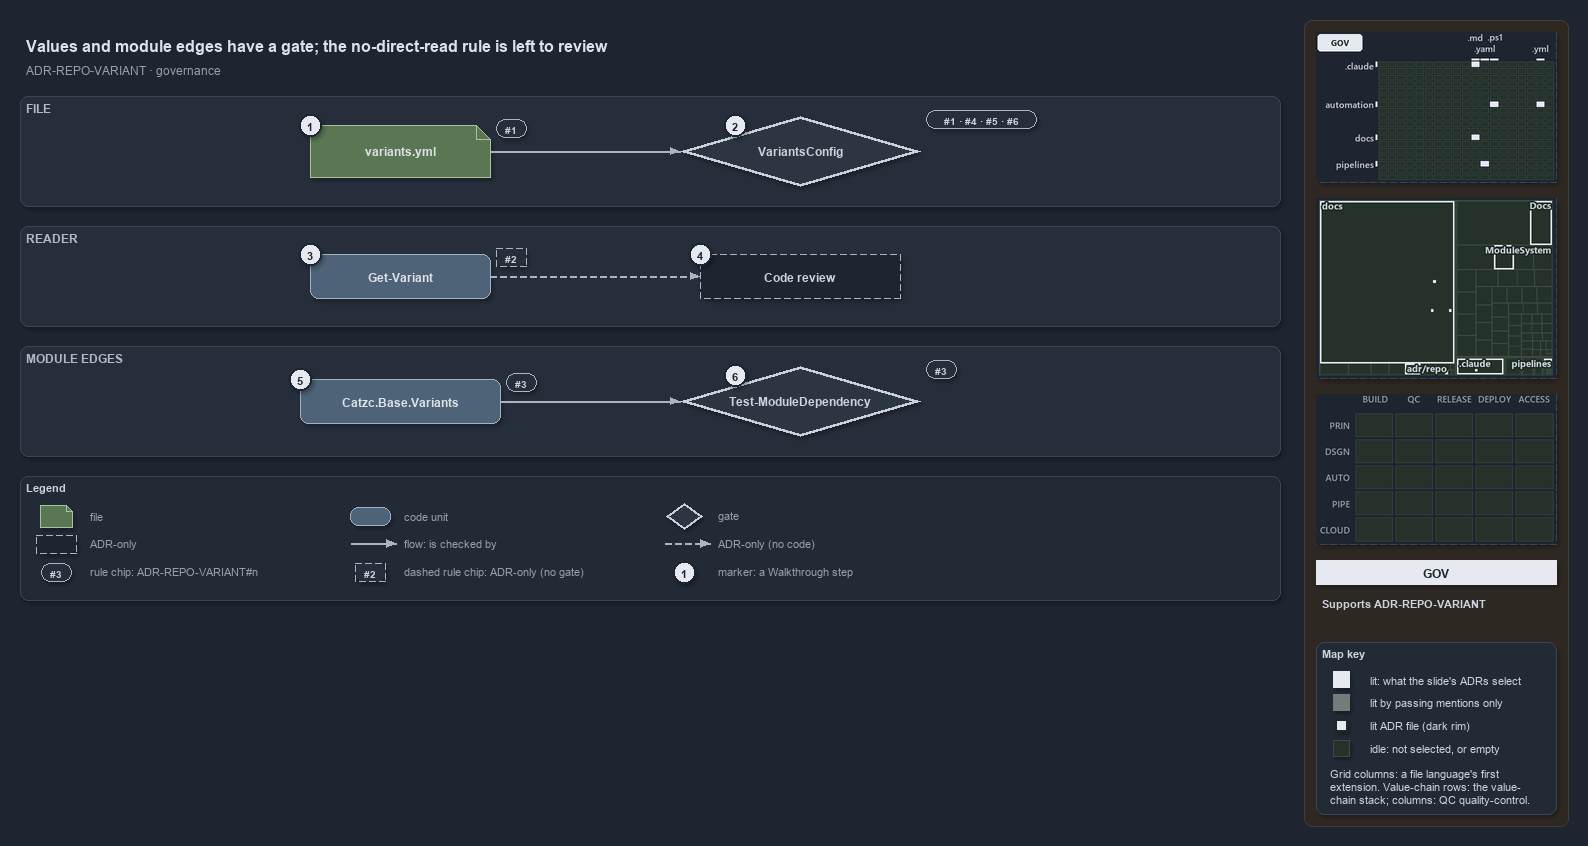

The diagram above was exported from draw.io. Its source (the exported page's mxGraphModel, read from the mxfile embedded in the PNG):
<mxGraphModel dx="1024" dy="768" grid="0" gridSize="10" guides="1" tooltips="1" connect="1" arrows="1" fold="1" page="1" pageScale="1" pageWidth="1572" pageHeight="648" background="#1E2430" math="0" shadow="1">
  <root>
    <mxCell id="0" />
    <mxCell id="1" parent="0" />
    <mxCell id="sidebar-bg" value="" style="rounded=1;arcSize=2;html=1;fillColor=#2E2823;strokeColor=#453C33;shadow=0;" vertex="1" parent="1">
      <mxGeometry x="1304" y="4" width="264" height="806" as="geometry" />
    </mxCell>
    <mxCell id="title" value="Values and module edges have a gate; the no-direct-read rule is left to review" style="text;html=1;align=left;verticalAlign=middle;fontSize=16;fontStyle=1;fontColor=#DDE2E9;" vertex="1" parent="1">
      <mxGeometry x="20" y="14" width="1260" height="30" as="geometry" />
    </mxCell>
    <mxCell id="subtitle" value="ADR-REPO-VARIANT &amp;#183; governance" style="text;html=1;align=left;verticalAlign=middle;fontSize=12;fontColor=#949FAE;" vertex="1" parent="1">
      <mxGeometry x="20" y="44" width="1240" height="20" as="geometry" />
    </mxCell>
    <mxCell id="band-file" value="FILE" style="rounded=1;html=1;arcSize=3;fillColor=#262E3B;strokeColor=#3A4555;verticalAlign=top;align=left;spacingLeft=8;fontStyle=1;fontSize=12;fontColor=#B0BAC7;" vertex="1" parent="1">
      <mxGeometry x="20" y="80" width="1260" height="110" as="geometry" />
    </mxCell>
    <mxCell id="band-reader" value="READER" style="rounded=1;html=1;arcSize=3;fillColor=#262E3B;strokeColor=#3A4555;verticalAlign=top;align=left;spacingLeft=8;fontStyle=1;fontSize=12;fontColor=#B0BAC7;" vertex="1" parent="1">
      <mxGeometry x="20" y="210" width="1260" height="100" as="geometry" />
    </mxCell>
    <mxCell id="band-edges" value="MODULE EDGES" style="rounded=1;html=1;arcSize=3;fillColor=#262E3B;strokeColor=#3A4555;verticalAlign=top;align=left;spacingLeft=8;fontStyle=1;fontSize=12;fontColor=#B0BAC7;" vertex="1" parent="1">
      <mxGeometry x="20" y="330" width="1260" height="110" as="geometry" />
    </mxCell>
    <mxCell id="g-file" value="&lt;b&gt;variants.yml&lt;/b&gt;" style="shape=note;size=14;whiteSpace=wrap;html=1;fillColor=#5B7653;strokeColor=#A9C29F;fontColor=#DDE2E9;fontSize=12;" vertex="1" parent="1">
      <mxGeometry x="310" y="109" width="180" height="52" as="geometry" />
    </mxCell>
    <mxCell id="g-variantsconfig" value="&lt;b&gt;VariantsConfig&lt;/b&gt;" style="rhombus;whiteSpace=wrap;html=1;fillColor=#2C3542;strokeColor=#C7D0DB;strokeWidth=3;fontColor=#CDD3DC;fontSize=12;" vertex="1" parent="1">
      <mxGeometry x="680" y="100" width="240" height="70" as="geometry" />
    </mxCell>
    <mxCell id="g-getvariant" value="&lt;b&gt;Get-Variant&lt;/b&gt;" style="rounded=1;whiteSpace=wrap;html=1;arcSize=20;fillColor=#4E6378;strokeColor=#9FB3C8;fontColor=#DDE2E9;fontSize=12;" vertex="1" parent="1">
      <mxGeometry x="310" y="238" width="180" height="44" as="geometry" />
    </mxCell>
    <mxCell id="a-review" value="&lt;b&gt;Code review&lt;/b&gt;" style="rounded=1;whiteSpace=wrap;html=1;arcSize=20;fillColor=#1E2430;strokeColor=#AAB4C3;dashed=1;fontColor=#CDD3DC;fontSize=12;" vertex="1" parent="1">
      <mxGeometry x="700" y="238" width="200" height="44" as="geometry" />
    </mxCell>
    <mxCell id="g-variants" value="&lt;b&gt;Catzc.Base.Variants&lt;/b&gt;" style="rounded=1;whiteSpace=wrap;html=1;arcSize=20;fillColor=#4E6378;strokeColor=#9FB3C8;fontColor=#DDE2E9;fontSize=12;" vertex="1" parent="1">
      <mxGeometry x="300" y="363" width="200" height="44" as="geometry" />
    </mxCell>
    <mxCell id="g-depgate" value="&lt;b&gt;Test-ModuleDependency&lt;/b&gt;" style="rhombus;whiteSpace=wrap;html=1;fillColor=#2C3542;strokeColor=#C7D0DB;strokeWidth=3;fontColor=#CDD3DC;fontSize=12;" vertex="1" parent="1">
      <mxGeometry x="680" y="350" width="240" height="70" as="geometry" />
    </mxCell>
    <mxCell id="rule-file" value="#1" style="rounded=1;arcSize=50;whiteSpace=wrap;html=1;fillColor=#262E3B;strokeColor=#AAB4C3;fontColor=#CDD3DC;fontStyle=1;fontSize=10.5;" vertex="1" parent="1">
      <mxGeometry x="496" y="103" width="30" height="18" as="geometry" />
    </mxCell>
    <mxCell id="rule-variantsconfig" value="#1 &amp;#183; #4 &amp;#183; #5 &amp;#183; #6" style="rounded=1;arcSize=50;whiteSpace=wrap;html=1;fillColor=#262E3B;strokeColor=#AAB4C3;fontColor=#CDD3DC;fontStyle=1;fontSize=10.5;" vertex="1" parent="1">
      <mxGeometry x="926" y="94" width="110" height="18" as="geometry" />
    </mxCell>
    <mxCell id="rule-getvariant" value="#2" style="rounded=1;arcSize=50;whiteSpace=wrap;html=1;fillColor=#262E3B;strokeColor=#AAB4C3;dashed=1;fontColor=#CDD3DC;fontStyle=1;fontSize=10.5;" vertex="1" parent="1">
      <mxGeometry x="496" y="232" width="30" height="18" as="geometry" />
    </mxCell>
    <mxCell id="rule-variants" value="#3" style="rounded=1;arcSize=50;whiteSpace=wrap;html=1;fillColor=#262E3B;strokeColor=#AAB4C3;fontColor=#CDD3DC;fontStyle=1;fontSize=10.5;" vertex="1" parent="1">
      <mxGeometry x="506" y="357" width="30" height="18" as="geometry" />
    </mxCell>
    <mxCell id="rule-depgate" value="#3" style="rounded=1;arcSize=50;whiteSpace=wrap;html=1;fillColor=#262E3B;strokeColor=#AAB4C3;fontColor=#CDD3DC;fontStyle=1;fontSize=10.5;" vertex="1" parent="1">
      <mxGeometry x="926" y="344" width="30" height="18" as="geometry" />
    </mxCell>
    <mxCell id="e-file-variantsconfig" value="" style="edgeStyle=orthogonalEdgeStyle;rounded=1;html=1;endArrow=block;strokeColor=#AAB4C3;shadow=0;fontColor=#CDD3DC;" edge="1" parent="1" source="g-file" target="g-variantsconfig">
      <mxGeometry relative="1" as="geometry" />
    </mxCell>
    <mxCell id="e-getvariant-review" value="" style="edgeStyle=orthogonalEdgeStyle;rounded=1;html=1;endArrow=block;strokeColor=#AAB4C3;dashed=1;shadow=0;fontColor=#CDD3DC;" edge="1" parent="1" source="g-getvariant" target="a-review">
      <mxGeometry relative="1" as="geometry" />
    </mxCell>
    <mxCell id="e-variants-depgate" value="" style="edgeStyle=orthogonalEdgeStyle;rounded=1;html=1;endArrow=block;strokeColor=#AAB4C3;shadow=0;fontColor=#CDD3DC;" edge="1" parent="1" source="g-variants" target="g-depgate">
      <mxGeometry relative="1" as="geometry" />
    </mxCell>
    <mxCell id="mark-1" value="1" style="ellipse;html=1;fillColor=#E6EAF0;strokeColor=#1E2430;strokeWidth=2;fontColor=#1E2430;fontStyle=1;fontSize=11;" vertex="1" parent="1">
      <mxGeometry x="299" y="98" width="22" height="22" as="geometry" />
    </mxCell>
    <mxCell id="mark-2" value="2" style="ellipse;html=1;fillColor=#E6EAF0;strokeColor=#1E2430;strokeWidth=2;fontColor=#1E2430;fontStyle=1;fontSize=11;" vertex="1" parent="1">
      <mxGeometry x="724" y="98" width="22" height="22" as="geometry" />
    </mxCell>
    <mxCell id="mark-3" value="3" style="ellipse;html=1;fillColor=#E6EAF0;strokeColor=#1E2430;strokeWidth=2;fontColor=#1E2430;fontStyle=1;fontSize=11;" vertex="1" parent="1">
      <mxGeometry x="299" y="227" width="22" height="22" as="geometry" />
    </mxCell>
    <mxCell id="mark-4" value="4" style="ellipse;html=1;fillColor=#E6EAF0;strokeColor=#1E2430;strokeWidth=2;fontColor=#1E2430;fontStyle=1;fontSize=11;" vertex="1" parent="1">
      <mxGeometry x="689" y="227" width="22" height="22" as="geometry" />
    </mxCell>
    <mxCell id="mark-5" value="5" style="ellipse;html=1;fillColor=#E6EAF0;strokeColor=#1E2430;strokeWidth=2;fontColor=#1E2430;fontStyle=1;fontSize=11;" vertex="1" parent="1">
      <mxGeometry x="289" y="352" width="22" height="22" as="geometry" />
    </mxCell>
    <mxCell id="mark-6" value="6" style="ellipse;html=1;fillColor=#E6EAF0;strokeColor=#1E2430;strokeWidth=2;fontColor=#1E2430;fontStyle=1;fontSize=11;" vertex="1" parent="1">
      <mxGeometry x="724" y="348" width="22" height="22" as="geometry" />
    </mxCell>
    <mxCell id="legend" value="&lt;b&gt;Legend&lt;/b&gt;" style="rounded=1;whiteSpace=wrap;html=1;arcSize=6;fillColor=#222A36;strokeColor=#3A4555;align=left;verticalAlign=top;spacing=8;fontSize=11;fontColor=#CDD3DC;" vertex="1" parent="1">
      <mxGeometry x="20" y="460" width="1260" height="124" as="geometry" />
    </mxCell>
    <mxCell id="lg-0" value="" style="shape=note;size=6;html=1;fillColor=#5B7653;strokeColor=#A9C29F;" vertex="1" parent="1">
      <mxGeometry x="40" y="489" width="32" height="22" as="geometry" />
    </mxCell>
    <mxCell id="lg-0-t" value="file" style="text;html=1;align=left;verticalAlign=middle;fontSize=11;fontColor=#949FAE;" vertex="1" parent="1">
      <mxGeometry x="84" y="489" width="260" height="20" as="geometry" />
    </mxCell>
    <mxCell id="lg-1" value="" style="rounded=1;html=1;arcSize=20;fillColor=#4E6378;strokeColor=#9FB3C8;" vertex="1" parent="1">
      <mxGeometry x="350" y="491" width="40" height="18" as="geometry" />
    </mxCell>
    <mxCell id="lg-1-t" value="code unit" style="text;html=1;align=left;verticalAlign=middle;fontSize=11;fontColor=#949FAE;" vertex="1" parent="1">
      <mxGeometry x="398" y="489" width="260" height="20" as="geometry" />
    </mxCell>
    <mxCell id="lg-2" value="" style="rhombus;html=1;fillColor=#2C3542;strokeColor=#C7D0DB;strokeWidth=2;fontColor=#CDD3DC;" vertex="1" parent="1">
      <mxGeometry x="666" y="487" width="36" height="26" as="geometry" />
    </mxCell>
    <mxCell id="lg-2-t" value="gate" style="text;html=1;align=left;verticalAlign=middle;fontSize=11;fontColor=#949FAE;" vertex="1" parent="1">
      <mxGeometry x="712" y="489" width="260" height="20" as="geometry" />
    </mxCell>
    <mxCell id="lg-3" value="" style="rounded=1;html=1;arcSize=20;fillColor=#1E2430;strokeColor=#AAB4C3;dashed=1;" vertex="1" parent="1">
      <mxGeometry x="36" y="519" width="40" height="18" as="geometry" />
    </mxCell>
    <mxCell id="lg-3-t" value="ADR-only" style="text;html=1;align=left;verticalAlign=middle;fontSize=11;fontColor=#949FAE;" vertex="1" parent="1">
      <mxGeometry x="84" y="517" width="260" height="20" as="geometry" />
    </mxCell>
    <mxCell id="lg-4-a" value="" style="text;html=1;strokeColor=none;fillColor=none;" vertex="1" parent="1">
      <mxGeometry x="350" y="527" width="1" height="1" as="geometry" />
    </mxCell>
    <mxCell id="lg-4-b" value="" style="text;html=1;strokeColor=none;fillColor=none;" vertex="1" parent="1">
      <mxGeometry x="396" y="527" width="1" height="1" as="geometry" />
    </mxCell>
    <mxCell id="lg-4" value="" style="edgeStyle=orthogonalEdgeStyle;rounded=1;html=1;endArrow=block;strokeColor=#AAB4C3;shadow=0;fontColor=#CDD3DC;" edge="1" parent="1" source="lg-4-a" target="lg-4-b">
      <mxGeometry relative="1" as="geometry" />
    </mxCell>
    <mxCell id="lg-4-t" value="flow: is checked by" style="text;html=1;align=left;verticalAlign=middle;fontSize=11;fontColor=#949FAE;" vertex="1" parent="1">
      <mxGeometry x="398" y="517" width="260" height="20" as="geometry" />
    </mxCell>
    <mxCell id="lg-5-a" value="" style="text;html=1;strokeColor=none;fillColor=none;" vertex="1" parent="1">
      <mxGeometry x="664" y="527" width="1" height="1" as="geometry" />
    </mxCell>
    <mxCell id="lg-5-b" value="" style="text;html=1;strokeColor=none;fillColor=none;" vertex="1" parent="1">
      <mxGeometry x="710" y="527" width="1" height="1" as="geometry" />
    </mxCell>
    <mxCell id="lg-5" value="" style="edgeStyle=orthogonalEdgeStyle;rounded=1;html=1;endArrow=block;strokeColor=#AAB4C3;dashed=1;shadow=0;fontColor=#CDD3DC;" edge="1" parent="1" source="lg-5-a" target="lg-5-b">
      <mxGeometry relative="1" as="geometry" />
    </mxCell>
    <mxCell id="lg-5-t" value="ADR-only (no code)" style="text;html=1;align=left;verticalAlign=middle;fontSize=11;fontColor=#949FAE;" vertex="1" parent="1">
      <mxGeometry x="712" y="517" width="260" height="20" as="geometry" />
    </mxCell>
    <mxCell id="lg-6" value="#3" style="rounded=1;arcSize=50;whiteSpace=wrap;html=1;fillColor=#262E3B;strokeColor=#AAB4C3;fontColor=#CDD3DC;fontStyle=1;fontSize=10.5;" vertex="1" parent="1">
      <mxGeometry x="41" y="547" width="30" height="18" as="geometry" />
    </mxCell>
    <mxCell id="lg-6-t" value="rule chip: ADR-REPO-VARIANT#n" style="text;html=1;align=left;verticalAlign=middle;fontSize=11;fontColor=#949FAE;" vertex="1" parent="1">
      <mxGeometry x="84" y="545" width="260" height="20" as="geometry" />
    </mxCell>
    <mxCell id="lg-7" value="#2" style="rounded=1;arcSize=50;whiteSpace=wrap;html=1;fillColor=#262E3B;strokeColor=#AAB4C3;dashed=1;fontColor=#CDD3DC;fontStyle=1;fontSize=10.5;" vertex="1" parent="1">
      <mxGeometry x="355" y="547" width="30" height="18" as="geometry" />
    </mxCell>
    <mxCell id="lg-7-t" value="dashed rule chip: ADR-only (no gate)" style="text;html=1;align=left;verticalAlign=middle;fontSize=11;fontColor=#949FAE;" vertex="1" parent="1">
      <mxGeometry x="398" y="545" width="260" height="20" as="geometry" />
    </mxCell>
    <mxCell id="lg-8" value="1" style="ellipse;html=1;fillColor=#E6EAF0;strokeColor=#1E2430;strokeWidth=2;fontColor=#1E2430;fontStyle=1;fontSize=11;" vertex="1" parent="1">
      <mxGeometry x="673" y="545" width="22" height="22" as="geometry" />
    </mxCell>
    <mxCell id="lg-8-t" value="marker: a Walkthrough step" style="text;html=1;align=left;verticalAlign=middle;fontSize=11;fontColor=#949FAE;" vertex="1" parent="1">
      <mxGeometry x="712" y="545" width="260" height="20" as="geometry" />
    </mxCell>
    <mxCell id="minimap-grid" value="" style="shape=image;imageAspect=0;rounded=1;arcSize=4;whiteSpace=wrap;html=1;fillColor=#262E3B;strokeColor=#3A4555;dashed=1;fontColor=#949FAE;fontSize=11;image=data:image/png,(base64 omitted: 11772 chars);" vertex="1" parent="1">
      <mxGeometry x="1316" y="16" width="240" height="150" as="geometry" />
    </mxCell>
    <mxCell id="minimap-tree" value="" style="shape=image;imageAspect=0;rounded=1;arcSize=4;whiteSpace=wrap;html=1;fillColor=#262E3B;strokeColor=#3A4555;dashed=1;fontColor=#949FAE;fontSize=11;image=data:image/png,(base64 omitted: 16416 chars);" vertex="1" parent="1">
      <mxGeometry x="1316" y="182" width="240" height="180" as="geometry" />
    </mxCell>
    <mxCell id="minimap-chain" value="" style="shape=image;imageAspect=0;rounded=1;arcSize=4;whiteSpace=wrap;html=1;fillColor=#262E3B;strokeColor=#3A4555;dashed=1;fontColor=#949FAE;fontSize=11;image=data:image/png,(base64 omitted: 11912 chars);" vertex="1" parent="1">
      <mxGeometry x="1316" y="378" width="240" height="150" as="geometry" />
    </mxCell>
    <mxCell id="lens-badge" value="GOV" style="rounded=0;whiteSpace=wrap;html=1;align=center;verticalAlign=middle;fontSize=12;fontStyle=1;fontColor=#1E2430;fillColor=#E6EAF0;strokeColor=none;" vertex="1" parent="1">
      <mxGeometry x="1316" y="544" width="240" height="24" as="geometry" />
    </mxCell>
    <mxCell id="supports" value="&lt;b&gt;Supports&lt;/b&gt; ADR-REPO-VARIANT" style="text;html=1;whiteSpace=wrap;align=left;verticalAlign=top;fontSize=11;fontColor=#CDD3DC;" vertex="1" parent="1">
      <mxGeometry x="1316" y="576" width="240" height="38" as="geometry" />
    </mxCell>
    <mxCell id="mapkey" value="&lt;b&gt;Map key&lt;/b&gt;" style="rounded=1;arcSize=6;whiteSpace=wrap;html=1;align=left;verticalAlign=top;fontSize=11;fontColor=#CDD3DC;fillColor=#222A36;strokeColor=#3A4555;spacingLeft=8;spacingTop=2;" vertex="1" parent="1">
      <mxGeometry x="1316" y="626" width="240" height="172" as="geometry" />
    </mxCell>
    <mxCell id="mapkey-lit" value="" style="rounded=0;html=1;fillColor=#E6EAF0;strokeColor=#E6EAF0;" vertex="1" parent="1">
      <mxGeometry x="1333.0" y="655.0" width="16" height="16" as="geometry" />
    </mxCell>
    <mxCell id="mapkey-lit-text" value="lit: what the slide's ADRs select" style="text;html=1;align=left;verticalAlign=middle;fontSize=11;fontColor=#CDD3DC;" vertex="1" parent="1">
      <mxGeometry x="1364" y="653" width="184" height="20" as="geometry" />
    </mxCell>
    <mxCell id="mapkey-touched" value="" style="rounded=0;html=1;fillColor=#727C79;strokeColor=#727C79;" vertex="1" parent="1">
      <mxGeometry x="1333.0" y="678.0" width="16" height="16" as="geometry" />
    </mxCell>
    <mxCell id="mapkey-touched-text" value="lit by passing mentions only" style="text;html=1;align=left;verticalAlign=middle;fontSize=11;fontColor=#CDD3DC;" vertex="1" parent="1">
      <mxGeometry x="1364" y="676" width="184" height="20" as="geometry" />
    </mxCell>
    <mxCell id="mapkey-adr" value="" style="rounded=0;html=1;fillColor=#E6EAF0;strokeColor=#1C2A24;strokeWidth=2;" vertex="1" parent="1">
      <mxGeometry x="1335.0" y="703.0" width="12" height="12" as="geometry" />
    </mxCell>
    <mxCell id="mapkey-adr-text" value="lit ADR file (dark rim)" style="text;html=1;align=left;verticalAlign=middle;fontSize=11;fontColor=#CDD3DC;" vertex="1" parent="1">
      <mxGeometry x="1364" y="699" width="184" height="20" as="geometry" />
    </mxCell>
    <mxCell id="mapkey-idle" value="" style="rounded=0;html=1;fillColor=#243229;strokeColor=#3B4D43;" vertex="1" parent="1">
      <mxGeometry x="1333.0" y="724.0" width="16" height="16" as="geometry" />
    </mxCell>
    <mxCell id="mapkey-idle-text" value="idle: not selected, or empty" style="text;html=1;align=left;verticalAlign=middle;fontSize=11;fontColor=#CDD3DC;" vertex="1" parent="1">
      <mxGeometry x="1364" y="722" width="184" height="20" as="geometry" />
    </mxCell>
    <mxCell id="mapkey-codes" value="Grid columns: a file language's first&lt;br&gt;extension. Value-chain rows: the value-&lt;br&gt;chain stack; columns: QC quality-control." style="text;html=1;align=left;verticalAlign=top;whiteSpace=wrap;fontSize=11;fontColor=#CDD3DC;" vertex="1" parent="1">
      <mxGeometry x="1324" y="746" width="224" height="46" as="geometry" />
    </mxCell>
  </root>
</mxGraphModel>